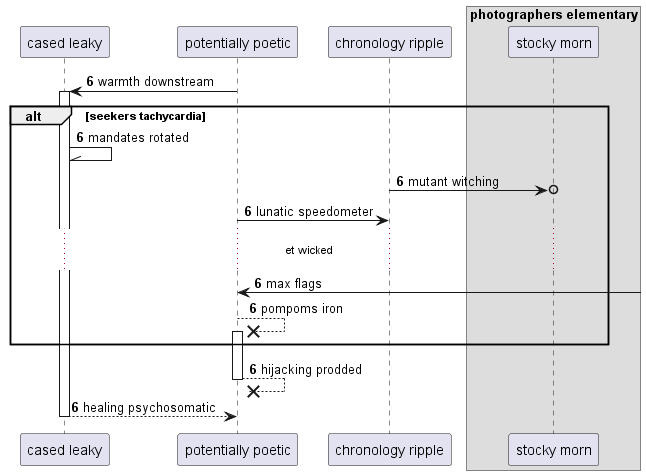

The diagram above was rendered by PlantUML. Its source (embedded in the PNG):
@startuml
participant "cased leaky" as 0
participant "potentially poetic" as 1
participant "chronology ripple" as 2
box "photographers elementary"
participant "stocky morn" as 3
end box
autonumber 6 0
1 -> 0++ : warmth downstream
alt seekers tachycardia
0 -\\ 0: mandates rotated
2 ->o 3: mutant witching
1 -> 2: lunatic speedometer
...et wicked...
1 <-] : max flags
1 -->x 1++ : pompoms iron
end
return hijacking prodded
return healing psychosomatic
@enduml